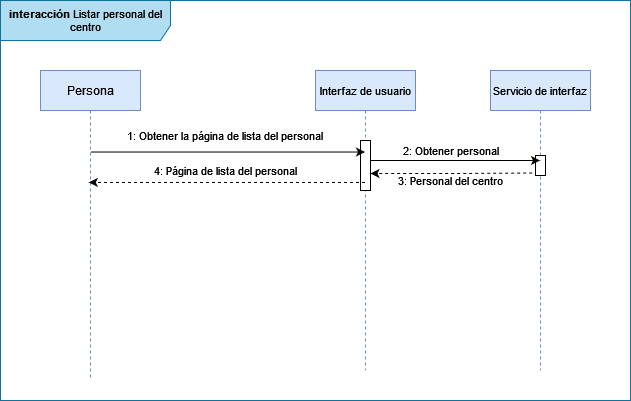

The diagram above was exported from draw.io. Its source (the exported page's mxGraphModel, read from the mxfile embedded in the PNG):
<mxGraphModel dx="813" dy="446" grid="1" gridSize="10" guides="1" tooltips="1" connect="1" arrows="1" fold="1" page="1" pageScale="1" pageWidth="850" pageHeight="1100" math="0" shadow="0">
  <root>
    <mxCell id="0" />
    <mxCell id="1" parent="0" />
    <mxCell id="3nuBFxr9cyL0pnOWT2aG-1" value="Persona" style="shape=umlLifeline;perimeter=lifelinePerimeter;container=1;collapsible=0;recursiveResize=0;rounded=0;shadow=0;strokeWidth=1;fillColor=#dae8fc;strokeColor=#6c8ebf;" parent="1" vertex="1">
      <mxGeometry x="50" y="80" width="100" height="310" as="geometry" />
    </mxCell>
    <mxCell id="3nuBFxr9cyL0pnOWT2aG-5" value="Interfaz de usuario" style="shape=umlLifeline;perimeter=lifelinePerimeter;container=1;collapsible=0;recursiveResize=0;rounded=0;shadow=0;strokeWidth=1;fontSize=11;fillColor=#dae8fc;strokeColor=#6c8ebf;" parent="1" vertex="1">
      <mxGeometry x="325" y="80" width="100" height="300" as="geometry" />
    </mxCell>
    <mxCell id="fScgSht1iu77TljdElkJ-5" value="" style="points=[];perimeter=orthogonalPerimeter;rounded=0;shadow=0;strokeWidth=1;" vertex="1" parent="3nuBFxr9cyL0pnOWT2aG-5">
      <mxGeometry x="45" y="70" width="10" height="50" as="geometry" />
    </mxCell>
    <mxCell id="fScgSht1iu77TljdElkJ-1" value="Servicio de interfaz" style="shape=umlLifeline;perimeter=lifelinePerimeter;container=1;collapsible=0;recursiveResize=0;rounded=0;shadow=0;strokeWidth=1;fontSize=11;fillColor=#dae8fc;strokeColor=#6c8ebf;" vertex="1" parent="1">
      <mxGeometry x="500" y="80" width="100" height="300" as="geometry" />
    </mxCell>
    <mxCell id="fScgSht1iu77TljdElkJ-9" value="" style="points=[];perimeter=orthogonalPerimeter;rounded=0;shadow=0;strokeWidth=1;" vertex="1" parent="fScgSht1iu77TljdElkJ-1">
      <mxGeometry x="45" y="85" width="10" height="20" as="geometry" />
    </mxCell>
    <mxCell id="fScgSht1iu77TljdElkJ-3" value="" style="endArrow=classic;html=1;rounded=0;fontSize=11;exitX=0.5;exitY=0.263;exitDx=0;exitDy=0;exitPerimeter=0;" edge="1" parent="1" source="3nuBFxr9cyL0pnOWT2aG-1" target="3nuBFxr9cyL0pnOWT2aG-5">
      <mxGeometry width="50" height="50" relative="1" as="geometry">
        <mxPoint x="170" y="160" as="sourcePoint" />
        <mxPoint x="450" y="370" as="targetPoint" />
      </mxGeometry>
    </mxCell>
    <mxCell id="fScgSht1iu77TljdElkJ-4" value="1: Obtener la página de lista del personal " style="text;html=1;strokeColor=none;fillColor=none;align=center;verticalAlign=middle;whiteSpace=wrap;rounded=0;fontSize=11;" vertex="1" parent="1">
      <mxGeometry x="100" y="130" width="270" height="30" as="geometry" />
    </mxCell>
    <mxCell id="fScgSht1iu77TljdElkJ-6" value="" style="endArrow=classic;html=1;rounded=0;fontSize=11;" edge="1" parent="1" source="fScgSht1iu77TljdElkJ-5" target="fScgSht1iu77TljdElkJ-1">
      <mxGeometry width="50" height="50" relative="1" as="geometry">
        <mxPoint x="400" y="390" as="sourcePoint" />
        <mxPoint x="450" y="340" as="targetPoint" />
        <Array as="points">
          <mxPoint x="450" y="170" />
          <mxPoint x="490" y="170" />
        </Array>
      </mxGeometry>
    </mxCell>
    <mxCell id="fScgSht1iu77TljdElkJ-8" value="" style="endArrow=classic;html=1;rounded=0;fontSize=11;dashed=1;exitX=-0.333;exitY=0.875;exitDx=0;exitDy=0;exitPerimeter=0;" edge="1" parent="1" source="fScgSht1iu77TljdElkJ-9">
      <mxGeometry width="50" height="50" relative="1" as="geometry">
        <mxPoint x="490" y="360" as="sourcePoint" />
        <mxPoint x="380" y="183" as="targetPoint" />
        <Array as="points">
          <mxPoint x="460" y="183" />
        </Array>
      </mxGeometry>
    </mxCell>
    <mxCell id="fScgSht1iu77TljdElkJ-12" value="2: Obtener personal" style="text;html=1;align=center;verticalAlign=middle;resizable=0;points=[];autosize=1;strokeColor=none;fillColor=none;fontSize=11;" vertex="1" parent="1">
      <mxGeometry x="405" y="150" width="110" height="20" as="geometry" />
    </mxCell>
    <mxCell id="fScgSht1iu77TljdElkJ-13" value="3: Personal del centro" style="text;html=1;align=center;verticalAlign=middle;resizable=0;points=[];autosize=1;strokeColor=none;fillColor=none;fontSize=11;" vertex="1" parent="1">
      <mxGeometry x="400" y="180" width="120" height="20" as="geometry" />
    </mxCell>
    <mxCell id="fScgSht1iu77TljdElkJ-14" value="" style="endArrow=classic;html=1;rounded=0;fontSize=11;entryX=0.483;entryY=0.361;entryDx=0;entryDy=0;entryPerimeter=0;dashed=1;" edge="1" parent="1" source="3nuBFxr9cyL0pnOWT2aG-5" target="3nuBFxr9cyL0pnOWT2aG-1">
      <mxGeometry width="50" height="50" relative="1" as="geometry">
        <mxPoint x="375" y="188" as="sourcePoint" />
        <mxPoint x="364.5000000000002" y="229.5800000000001" as="targetPoint" />
      </mxGeometry>
    </mxCell>
    <mxCell id="fScgSht1iu77TljdElkJ-15" value="4: Página de lista del personal" style="text;html=1;align=center;verticalAlign=middle;resizable=0;points=[];autosize=1;strokeColor=none;fillColor=none;fontSize=11;" vertex="1" parent="1">
      <mxGeometry x="155" y="170" width="160" height="20" as="geometry" />
    </mxCell>
    <mxCell id="fScgSht1iu77TljdElkJ-16" value="&lt;b&gt;interacción &lt;/b&gt;Listar personal del centro" style="shape=umlFrame;whiteSpace=wrap;html=1;fontSize=11;width=170;height=40;fillColor=#b1ddf0;strokeColor=#10739e;" vertex="1" parent="1">
      <mxGeometry x="10" y="10" width="630" height="400" as="geometry" />
    </mxCell>
  </root>
</mxGraphModel>